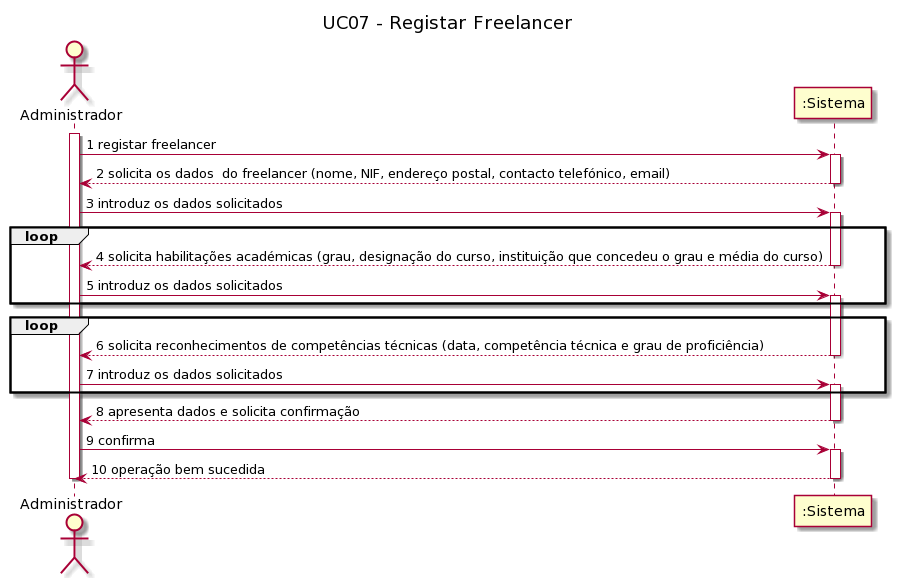

The diagram above was rendered by PlantUML. Its source (embedded in the PNG):
@startuml
title UC07 - Registar Freelancer

actor Administrador
participant ":Sistema" as Sistema

activate Administrador

Administrador -> Sistema : 1 registar freelancer
activate Sistema

Sistema --> Administrador: 2 solicita os dados  do freelancer (nome, NIF, endereço postal, contacto telefónico, email)
deactivate Sistema

Administrador -> Sistema: 3 introduz os dados solicitados
activate Sistema

loop

Sistema --> Administrador: 4 solicita habilitações académicas (grau, designação do curso, instituição que concedeu o grau e média do curso)
deactivate Sistema

Administrador -> Sistema: 5 introduz os dados solicitados
activate Sistema

end

loop

Sistema --> Administrador: 6 solicita reconhecimentos de competências técnicas (data, competência técnica e grau de proficiência)
deactivate Sistema

Administrador -> Sistema: 7 introduz os dados solicitados
activate Sistema

end

Sistema --> Administrador: 8 apresenta dados e solicita confirmação
deactivate Sistema

Administrador -> Sistema: 9 confirma
activate Sistema

Sistema --> Administrador: 10 operação bem sucedida
deactivate Sistema
deactivate Administrador
@enduml